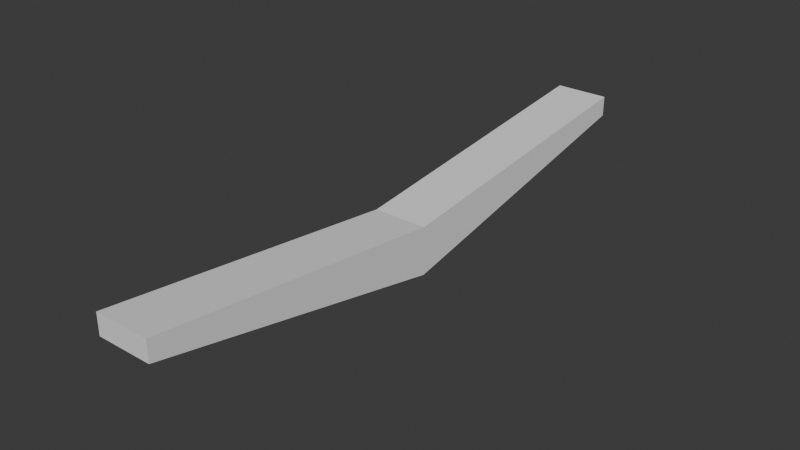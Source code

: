 # Source: Bent_Roof.blend  (saved by Blender 4.5.91; exported with 4.5.12 LTS)
import bpy
from mathutils import Matrix  # noqa: F401  (used for matrix-valued properties, if any)

bpy.ops.wm.read_factory_settings(use_empty=True)
scene = bpy.context.scene
scene.name = 'Scene'

# ---- collections
col_collection = bpy.data.collections.new('Collection'); scene.collection.children.link(col_collection)

# ---- world
world_world = bpy.data.worlds.new('World'); scene.world = world_world
world_world.use_nodes = True; world_world.node_tree.nodes.clear()
_N = world_world.node_tree.nodes; _L = world_world.node_tree.links
n0 = _N.new('ShaderNodeOutputWorld'); n0.name = 'World Output'; n0.location = (200, 100)
n1 = _N.new('ShaderNodeBackground'); n1.name = 'Background'; n1.location = (-200, 100)
n1.inputs[0].default_value = (0.05088, 0.05088, 0.05088, 1.0)
_L.new(n1.outputs[0], n0.inputs[0])
n0.is_active_output = True
world_world.color = (0.05088, 0.05088, 0.05088)
world_world.sun_shadow_jitter_overblur = 0.0

# ---- meshes
me_cube_001 = bpy.data.meshes.new('Cube.001')
me_cube_001.from_pydata([(-1.0, 11.0, 1.25), (-1.0, 11.0, 2.0), (1.0, 11.0, 1.25), (1.0, 11.0, 2.0), (-1.0, 0.0, -1.0), (-1.0, 0.0, 0.75), (1.0, 0.0, -1.0), (1.0, 0.0, 0.75)], [], [(4, 5, 1, 0), (0, 1, 3, 2), (3, 1, 5, 7), (0, 2, 6, 4), (2, 3, 7, 6)])
_uv = me_cube_001.uv_layers.new(name='UVMap')
_uv.uv.foreach_set('vector', [0.375, 0.125, 0.625, 0.125, 0.625, 0.25, 0.375, 0.25, 0.375, 0.25, 0.625, 0.25, 0.625, 0.5, 0.375, 0.5, 0.625, 0.5, 0.875, 0.5, 0.875, 0.625, 0.625, 0.625, 0.125, 0.5, 0.375, 0.5, 0.375, 0.625, 0.125, 0.625, 0.375, 0.5, 0.625, 0.5, 0.625, 0.625, 0.375, 0.625])
me_cube_001.update()

# ---- objects
ob_cube = bpy.data.objects.new('Cube', me_cube_001)

# ---- transforms, parenting, visibility, modifiers, constraints
ob_cube.location = (0.0, 0.0, 0.0)
_m = ob_cube.modifiers.new('Mirror', 'MIRROR')
_m.use_axis = (False, True, False)

# ---- collection membership
col_collection.objects.link(ob_cube)

# ---- scene / render settings (as saved in the file)
scene.frame_start = 1; scene.frame_end = 250; scene.frame_set(1)
scene.render.engine = 'BLENDER_EEVEE_NEXT'
bpy.context.view_layer.update()

# ---- added for rendering (the .blend has no active camera and no usable light): camera, sun
cam_auto = bpy.data.cameras.new('AutoCamera')
cam_auto.lens = 50.0
cam_auto.sensor_width = 36.0
cam_auto.clip_end = 1000.0
ob_auto_camera = bpy.data.objects.new('AutoCamera', cam_auto)
scene.collection.objects.link(ob_auto_camera)
ob_auto_camera.location = (20.6265, -24.7518, 17.0012)
ob_auto_camera.rotation_euler = (1.09748, -7.21219e-08, 0.694738)
scene.camera = ob_auto_camera
light_auto_sun = bpy.data.lights.new('AutoSun', 'SUN')
light_auto_sun.energy = 3.0
light_auto_sun.angle = 0.0523599
ob_auto_sun = bpy.data.objects.new('AutoSun', light_auto_sun)
scene.collection.objects.link(ob_auto_sun)
ob_auto_sun.rotation_euler = (0.872665, 0.174533, 0.523599)
bpy.context.view_layer.update()
